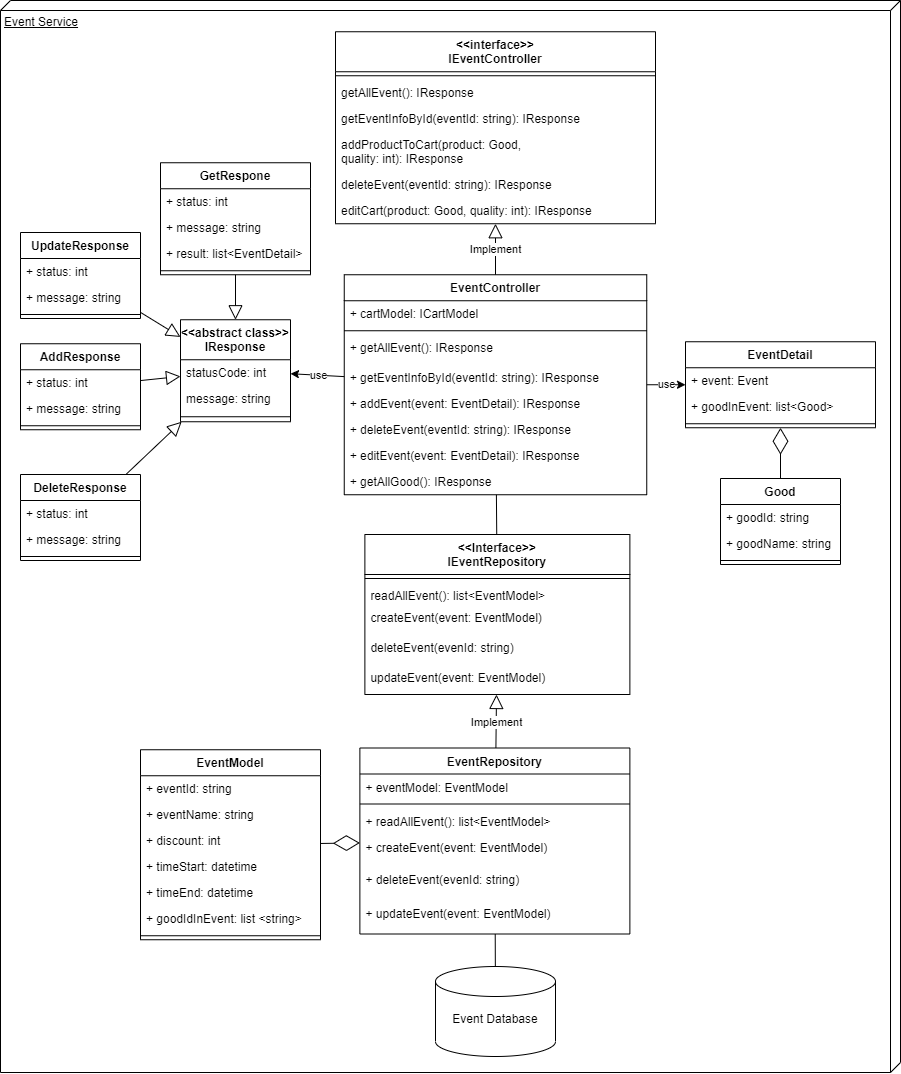

The diagram above was exported from draw.io. Its source (the exported page's mxGraphModel, read from the mxfile embedded in the PNG):
<mxGraphModel dx="7363" dy="6584" grid="1" gridSize="10" guides="1" tooltips="1" connect="1" arrows="1" fold="1" page="1" pageScale="1" pageWidth="3300" pageHeight="4681" math="0" shadow="0">
  <root>
    <mxCell id="0" />
    <mxCell id="1" parent="0" />
    <mxCell id="2" value="Event Service" style="verticalAlign=top;align=left;spacingTop=8;spacingLeft=2;spacingRight=12;shape=cube;size=10;direction=south;fontStyle=4;html=1;" vertex="1" parent="1">
      <mxGeometry x="1870" y="2638" width="900" height="1072" as="geometry" />
    </mxCell>
    <mxCell id="3" style="edgeStyle=none;rounded=0;orthogonalLoop=1;jettySize=auto;html=1;endArrow=none;endFill=0;" edge="1" source="4" target="39" parent="1">
      <mxGeometry relative="1" as="geometry">
        <mxPoint x="2365" y="3244.25" as="targetPoint" />
      </mxGeometry>
    </mxCell>
    <mxCell id="4" value="EventController" style="swimlane;fontStyle=1;align=center;verticalAlign=top;childLayout=stackLayout;horizontal=1;startSize=26;horizontalStack=0;resizeParent=1;resizeParentMax=0;resizeLast=0;collapsible=1;marginBottom=0;" vertex="1" parent="1">
      <mxGeometry x="2213.75" y="2912.25" width="302.5" height="220" as="geometry" />
    </mxCell>
    <mxCell id="5" value="+ cartModel: ICartModel" style="text;strokeColor=none;fillColor=none;align=left;verticalAlign=top;spacingLeft=4;spacingRight=4;overflow=hidden;rotatable=0;points=[[0,0.5],[1,0.5]];portConstraint=eastwest;" vertex="1" parent="4">
      <mxGeometry y="26" width="302.5" height="26" as="geometry" />
    </mxCell>
    <mxCell id="6" value="" style="line;strokeWidth=1;fillColor=none;align=left;verticalAlign=middle;spacingTop=-1;spacingLeft=3;spacingRight=3;rotatable=0;labelPosition=right;points=[];portConstraint=eastwest;strokeColor=inherit;" vertex="1" parent="4">
      <mxGeometry y="52" width="302.5" height="8" as="geometry" />
    </mxCell>
    <mxCell id="7" value="+ getAllEvent(): IResponse" style="text;strokeColor=none;fillColor=none;align=left;verticalAlign=top;spacingLeft=4;spacingRight=4;overflow=hidden;rotatable=0;points=[[0,0.5],[1,0.5]];portConstraint=eastwest;" vertex="1" parent="4">
      <mxGeometry y="60" width="302.5" height="30" as="geometry" />
    </mxCell>
    <mxCell id="8" value="+ getEventInfoById(eventId: string): IResponse" style="text;strokeColor=none;fillColor=none;align=left;verticalAlign=top;spacingLeft=4;spacingRight=4;overflow=hidden;rotatable=0;points=[[0,0.5],[1,0.5]];portConstraint=eastwest;" vertex="1" parent="4">
      <mxGeometry y="90" width="302.5" height="26" as="geometry" />
    </mxCell>
    <mxCell id="9" value="+ addEvent(event: EventDetail): IResponse" style="text;strokeColor=none;fillColor=none;align=left;verticalAlign=top;spacingLeft=4;spacingRight=4;overflow=hidden;rotatable=0;points=[[0,0.5],[1,0.5]];portConstraint=eastwest;" vertex="1" parent="4">
      <mxGeometry y="116" width="302.5" height="26" as="geometry" />
    </mxCell>
    <mxCell id="10" value="+ deleteEvent(eventId: string): IResponse" style="text;strokeColor=none;fillColor=none;align=left;verticalAlign=top;spacingLeft=4;spacingRight=4;overflow=hidden;rotatable=0;points=[[0,0.5],[1,0.5]];portConstraint=eastwest;" vertex="1" parent="4">
      <mxGeometry y="142" width="302.5" height="26" as="geometry" />
    </mxCell>
    <mxCell id="11" value="+ editEvent(event: EventDetail): IResponse" style="text;strokeColor=none;fillColor=none;align=left;verticalAlign=top;spacingLeft=4;spacingRight=4;overflow=hidden;rotatable=0;points=[[0,0.5],[1,0.5]];portConstraint=eastwest;" vertex="1" parent="4">
      <mxGeometry y="168" width="302.5" height="26" as="geometry" />
    </mxCell>
    <mxCell id="12" value="+ getAllGood(): IResponse" style="text;strokeColor=none;fillColor=none;align=left;verticalAlign=top;spacingLeft=4;spacingRight=4;overflow=hidden;rotatable=0;points=[[0,0.5],[1,0.5]];portConstraint=eastwest;" vertex="1" parent="4">
      <mxGeometry y="194" width="302.5" height="26" as="geometry" />
    </mxCell>
    <mxCell id="13" value="&lt;&lt;interface&gt;&gt;&#10;IEventController" style="swimlane;fontStyle=1;align=center;verticalAlign=top;childLayout=stackLayout;horizontal=1;startSize=40;horizontalStack=0;resizeParent=1;resizeParentMax=0;resizeLast=0;collapsible=1;marginBottom=0;" vertex="1" parent="1">
      <mxGeometry x="2205" y="2669.25" width="320" height="192" as="geometry" />
    </mxCell>
    <mxCell id="14" value="" style="line;strokeWidth=1;fillColor=none;align=left;verticalAlign=middle;spacingTop=-1;spacingLeft=3;spacingRight=3;rotatable=0;labelPosition=right;points=[];portConstraint=eastwest;strokeColor=inherit;" vertex="1" parent="13">
      <mxGeometry y="40" width="320" height="8" as="geometry" />
    </mxCell>
    <mxCell id="15" value="getAllEvent(): IResponse" style="text;strokeColor=none;fillColor=none;align=left;verticalAlign=top;spacingLeft=4;spacingRight=4;overflow=hidden;rotatable=0;points=[[0,0.5],[1,0.5]];portConstraint=eastwest;" vertex="1" parent="13">
      <mxGeometry y="48" width="320" height="26" as="geometry" />
    </mxCell>
    <mxCell id="16" value="getEventInfoById(eventId: string): IResponse" style="text;strokeColor=none;fillColor=none;align=left;verticalAlign=top;spacingLeft=4;spacingRight=4;overflow=hidden;rotatable=0;points=[[0,0.5],[1,0.5]];portConstraint=eastwest;" vertex="1" parent="13">
      <mxGeometry y="74" width="320" height="26" as="geometry" />
    </mxCell>
    <mxCell id="17" value="addProductToCart(product: Good,&#10;quality: int): IResponse" style="text;strokeColor=none;fillColor=none;align=left;verticalAlign=top;spacingLeft=4;spacingRight=4;overflow=hidden;rotatable=0;points=[[0,0.5],[1,0.5]];portConstraint=eastwest;" vertex="1" parent="13">
      <mxGeometry y="100" width="320" height="40" as="geometry" />
    </mxCell>
    <mxCell id="18" value="deleteEvent(eventId: string): IResponse" style="text;strokeColor=none;fillColor=none;align=left;verticalAlign=top;spacingLeft=4;spacingRight=4;overflow=hidden;rotatable=0;points=[[0,0.5],[1,0.5]];portConstraint=eastwest;" vertex="1" parent="13">
      <mxGeometry y="140" width="320" height="26" as="geometry" />
    </mxCell>
    <mxCell id="19" value="editCart(product: Good, quality: int): IResponse" style="text;strokeColor=none;fillColor=none;align=left;verticalAlign=top;spacingLeft=4;spacingRight=4;overflow=hidden;rotatable=0;points=[[0,0.5],[1,0.5]];portConstraint=eastwest;" vertex="1" parent="13">
      <mxGeometry y="166" width="320" height="26" as="geometry" />
    </mxCell>
    <mxCell id="20" value="Implement" style="edgeStyle=none;rounded=0;orthogonalLoop=1;jettySize=auto;html=1;endArrow=block;endFill=0;endSize=12;" edge="1" source="4" target="13" parent="1">
      <mxGeometry relative="1" as="geometry">
        <mxPoint x="2288.8348082595867" y="2919.25" as="sourcePoint" />
        <mxPoint x="2218.274336283186" y="2815.25" as="targetPoint" />
      </mxGeometry>
    </mxCell>
    <mxCell id="21" value="use" style="rounded=0;orthogonalLoop=1;jettySize=auto;html=1;endArrow=classic;endFill=1;" edge="1" source="4" target="60" parent="1">
      <mxGeometry relative="1" as="geometry">
        <mxPoint x="2965" y="3097.0691489361707" as="sourcePoint" />
        <mxPoint x="2170" y="3022.25" as="targetPoint" />
      </mxGeometry>
    </mxCell>
    <mxCell id="22" value="EventModel" style="swimlane;fontStyle=1;align=center;verticalAlign=top;childLayout=stackLayout;horizontal=1;startSize=26;horizontalStack=0;resizeParent=1;resizeParentMax=0;resizeLast=0;collapsible=1;marginBottom=0;" vertex="1" parent="1">
      <mxGeometry x="2010" y="3387.25" width="180" height="190" as="geometry" />
    </mxCell>
    <mxCell id="23" value="+ eventId: string" style="text;strokeColor=none;fillColor=none;align=left;verticalAlign=top;spacingLeft=4;spacingRight=4;overflow=hidden;rotatable=0;points=[[0,0.5],[1,0.5]];portConstraint=eastwest;" vertex="1" parent="22">
      <mxGeometry y="26" width="180" height="26" as="geometry" />
    </mxCell>
    <mxCell id="24" value="+ eventName: string" style="text;strokeColor=none;fillColor=none;align=left;verticalAlign=top;spacingLeft=4;spacingRight=4;overflow=hidden;rotatable=0;points=[[0,0.5],[1,0.5]];portConstraint=eastwest;" vertex="1" parent="22">
      <mxGeometry y="52" width="180" height="26" as="geometry" />
    </mxCell>
    <mxCell id="25" value="+ discount: int" style="text;strokeColor=none;fillColor=none;align=left;verticalAlign=top;spacingLeft=4;spacingRight=4;overflow=hidden;rotatable=0;points=[[0,0.5],[1,0.5]];portConstraint=eastwest;" vertex="1" parent="22">
      <mxGeometry y="78" width="180" height="26" as="geometry" />
    </mxCell>
    <mxCell id="26" value="+ timeStart: datetime" style="text;strokeColor=none;fillColor=none;align=left;verticalAlign=top;spacingLeft=4;spacingRight=4;overflow=hidden;rotatable=0;points=[[0,0.5],[1,0.5]];portConstraint=eastwest;" vertex="1" parent="22">
      <mxGeometry y="104" width="180" height="26" as="geometry" />
    </mxCell>
    <mxCell id="27" value="+ timeEnd: datetime" style="text;strokeColor=none;fillColor=none;align=left;verticalAlign=top;spacingLeft=4;spacingRight=4;overflow=hidden;rotatable=0;points=[[0,0.5],[1,0.5]];portConstraint=eastwest;" vertex="1" parent="22">
      <mxGeometry y="130" width="180" height="26" as="geometry" />
    </mxCell>
    <mxCell id="28" value="+ goodIdInEvent: list &lt;string&gt;" style="text;strokeColor=none;fillColor=none;align=left;verticalAlign=top;spacingLeft=4;spacingRight=4;overflow=hidden;rotatable=0;points=[[0,0.5],[1,0.5]];portConstraint=eastwest;" vertex="1" parent="22">
      <mxGeometry y="156" width="180" height="26" as="geometry" />
    </mxCell>
    <mxCell id="29" value="" style="line;strokeWidth=1;fillColor=none;align=left;verticalAlign=middle;spacingTop=-1;spacingLeft=3;spacingRight=3;rotatable=0;labelPosition=right;points=[];portConstraint=eastwest;strokeColor=inherit;" vertex="1" parent="22">
      <mxGeometry y="182" width="180" height="8" as="geometry" />
    </mxCell>
    <mxCell id="30" value="&lt;br&gt;Event Database" style="strokeWidth=1;html=1;shape=mxgraph.flowchart.database;whiteSpace=wrap;" vertex="1" parent="1">
      <mxGeometry x="2305" y="3604" width="120" height="90" as="geometry" />
    </mxCell>
    <mxCell id="31" value="EventRepository" style="swimlane;fontStyle=1;align=center;verticalAlign=top;childLayout=stackLayout;horizontal=1;startSize=26;horizontalStack=0;resizeParent=1;resizeParentMax=0;resizeLast=0;collapsible=1;marginBottom=0;" vertex="1" parent="1">
      <mxGeometry x="2229.38" y="3385.5" width="270" height="186" as="geometry" />
    </mxCell>
    <mxCell id="32" value="+ eventModel: EventModel" style="text;strokeColor=none;fillColor=none;align=left;verticalAlign=top;spacingLeft=4;spacingRight=4;overflow=hidden;rotatable=0;points=[[0,0.5],[1,0.5]];portConstraint=eastwest;" vertex="1" parent="31">
      <mxGeometry y="26" width="270" height="26" as="geometry" />
    </mxCell>
    <mxCell id="33" value="" style="line;strokeWidth=1;fillColor=none;align=left;verticalAlign=middle;spacingTop=-1;spacingLeft=3;spacingRight=3;rotatable=0;labelPosition=right;points=[];portConstraint=eastwest;strokeColor=inherit;" vertex="1" parent="31">
      <mxGeometry y="52" width="270" height="8" as="geometry" />
    </mxCell>
    <mxCell id="34" value="+ readAllEvent(): list&lt;EventModel&gt;" style="text;strokeColor=none;fillColor=none;align=left;verticalAlign=top;spacingLeft=4;spacingRight=4;overflow=hidden;rotatable=0;points=[[0,0.5],[1,0.5]];portConstraint=eastwest;" vertex="1" parent="31">
      <mxGeometry y="60" width="270" height="26" as="geometry" />
    </mxCell>
    <mxCell id="35" value="+ createEvent(event: EventModel)" style="text;strokeColor=none;fillColor=none;align=left;verticalAlign=top;spacingLeft=4;spacingRight=4;overflow=hidden;rotatable=0;points=[[0,0.5],[1,0.5]];portConstraint=eastwest;" vertex="1" parent="31">
      <mxGeometry y="86" width="270" height="32" as="geometry" />
    </mxCell>
    <mxCell id="36" value="+ deleteEvent(evenId: string)" style="text;strokeColor=none;fillColor=none;align=left;verticalAlign=top;spacingLeft=4;spacingRight=4;overflow=hidden;rotatable=0;points=[[0,0.5],[1,0.5]];portConstraint=eastwest;" vertex="1" parent="31">
      <mxGeometry y="118" width="270" height="34" as="geometry" />
    </mxCell>
    <mxCell id="37" value="+ updateEvent(event: EventModel)" style="text;strokeColor=none;fillColor=none;align=left;verticalAlign=top;spacingLeft=4;spacingRight=4;overflow=hidden;rotatable=0;points=[[0,0.5],[1,0.5]];portConstraint=eastwest;" vertex="1" parent="31">
      <mxGeometry y="152" width="270" height="34" as="geometry" />
    </mxCell>
    <mxCell id="38" style="rounded=0;orthogonalLoop=1;jettySize=auto;html=1;endArrow=none;endFill=0;" edge="1" source="31" target="30" parent="1">
      <mxGeometry relative="1" as="geometry">
        <mxPoint x="2715" y="3705.75" as="sourcePoint" />
        <mxPoint x="2715" y="3773.75" as="targetPoint" />
      </mxGeometry>
    </mxCell>
    <mxCell id="39" value="&lt;&lt;Interface&gt;&gt;&#10;IEventRepository" style="swimlane;fontStyle=1;align=center;verticalAlign=top;childLayout=stackLayout;horizontal=1;startSize=40;horizontalStack=0;resizeParent=1;resizeParentMax=0;resizeLast=0;collapsible=1;marginBottom=0;" vertex="1" parent="1">
      <mxGeometry x="2234.38" y="3172" width="265" height="160" as="geometry" />
    </mxCell>
    <mxCell id="40" value="" style="line;strokeWidth=1;fillColor=none;align=left;verticalAlign=middle;spacingTop=-1;spacingLeft=3;spacingRight=3;rotatable=0;labelPosition=right;points=[];portConstraint=eastwest;strokeColor=inherit;" vertex="1" parent="39">
      <mxGeometry y="40" width="265" height="8" as="geometry" />
    </mxCell>
    <mxCell id="41" value="readAllEvent(): list&lt;EventModel&gt;" style="text;strokeColor=none;fillColor=none;align=left;verticalAlign=top;spacingLeft=4;spacingRight=4;overflow=hidden;rotatable=0;points=[[0,0.5],[1,0.5]];portConstraint=eastwest;" vertex="1" parent="39">
      <mxGeometry y="48" width="265" height="22" as="geometry" />
    </mxCell>
    <mxCell id="42" value="createEvent(event: EventModel)" style="text;strokeColor=none;fillColor=none;align=left;verticalAlign=top;spacingLeft=4;spacingRight=4;overflow=hidden;rotatable=0;points=[[0,0.5],[1,0.5]];portConstraint=eastwest;" vertex="1" parent="39">
      <mxGeometry y="70" width="265" height="30" as="geometry" />
    </mxCell>
    <mxCell id="43" value="deleteEvent(evenId: string)" style="text;strokeColor=none;fillColor=none;align=left;verticalAlign=top;spacingLeft=4;spacingRight=4;overflow=hidden;rotatable=0;points=[[0,0.5],[1,0.5]];portConstraint=eastwest;" vertex="1" parent="39">
      <mxGeometry y="100" width="265" height="30" as="geometry" />
    </mxCell>
    <mxCell id="44" value="updateEvent(event: EventModel)" style="text;strokeColor=none;fillColor=none;align=left;verticalAlign=top;spacingLeft=4;spacingRight=4;overflow=hidden;rotatable=0;points=[[0,0.5],[1,0.5]];portConstraint=eastwest;" vertex="1" parent="39">
      <mxGeometry y="130" width="265" height="30" as="geometry" />
    </mxCell>
    <mxCell id="45" value="Implement" style="rounded=0;orthogonalLoop=1;jettySize=auto;html=1;endArrow=block;endFill=0;endSize=12;" edge="1" source="31" target="39" parent="1">
      <mxGeometry relative="1" as="geometry">
        <mxPoint x="2715.424901185771" y="3457.75" as="sourcePoint" />
        <mxPoint x="2716.116600790514" y="3387.75" as="targetPoint" />
      </mxGeometry>
    </mxCell>
    <mxCell id="46" value="EventDetail" style="swimlane;fontStyle=1;align=center;verticalAlign=top;childLayout=stackLayout;horizontal=1;startSize=26;horizontalStack=0;resizeParent=1;resizeParentMax=0;resizeLast=0;collapsible=1;marginBottom=0;" vertex="1" parent="1">
      <mxGeometry x="2555" y="2979.25" width="190" height="86" as="geometry" />
    </mxCell>
    <mxCell id="47" value="+ event: Event" style="text;strokeColor=none;fillColor=none;align=left;verticalAlign=top;spacingLeft=4;spacingRight=4;overflow=hidden;rotatable=0;points=[[0,0.5],[1,0.5]];portConstraint=eastwest;" vertex="1" parent="46">
      <mxGeometry y="26" width="190" height="26" as="geometry" />
    </mxCell>
    <mxCell id="48" value="+ goodInEvent: list&lt;Good&gt;" style="text;strokeColor=none;fillColor=none;align=left;verticalAlign=top;spacingLeft=4;spacingRight=4;overflow=hidden;rotatable=0;points=[[0,0.5],[1,0.5]];portConstraint=eastwest;" vertex="1" parent="46">
      <mxGeometry y="52" width="190" height="26" as="geometry" />
    </mxCell>
    <mxCell id="49" value="" style="line;strokeWidth=1;fillColor=none;align=left;verticalAlign=middle;spacingTop=-1;spacingLeft=3;spacingRight=3;rotatable=0;labelPosition=right;points=[];portConstraint=eastwest;strokeColor=inherit;" vertex="1" parent="46">
      <mxGeometry y="78" width="190" height="8" as="geometry" />
    </mxCell>
    <mxCell id="50" value="Good" style="swimlane;fontStyle=1;align=center;verticalAlign=top;childLayout=stackLayout;horizontal=1;startSize=26;horizontalStack=0;resizeParent=1;resizeParentMax=0;resizeLast=0;collapsible=1;marginBottom=0;" vertex="1" parent="1">
      <mxGeometry x="2590" y="3116" width="120" height="86" as="geometry" />
    </mxCell>
    <mxCell id="51" value="+ goodId: string" style="text;strokeColor=none;fillColor=none;align=left;verticalAlign=top;spacingLeft=4;spacingRight=4;overflow=hidden;rotatable=0;points=[[0,0.5],[1,0.5]];portConstraint=eastwest;" vertex="1" parent="50">
      <mxGeometry y="26" width="120" height="26" as="geometry" />
    </mxCell>
    <mxCell id="52" value="+ goodName: string" style="text;strokeColor=none;fillColor=none;align=left;verticalAlign=top;spacingLeft=4;spacingRight=4;overflow=hidden;rotatable=0;points=[[0,0.5],[1,0.5]];portConstraint=eastwest;" vertex="1" parent="50">
      <mxGeometry y="52" width="120" height="26" as="geometry" />
    </mxCell>
    <mxCell id="53" value="" style="line;strokeWidth=1;fillColor=none;align=left;verticalAlign=middle;spacingTop=-1;spacingLeft=3;spacingRight=3;rotatable=0;labelPosition=right;points=[];portConstraint=eastwest;strokeColor=inherit;" vertex="1" parent="50">
      <mxGeometry y="78" width="120" height="8" as="geometry" />
    </mxCell>
    <mxCell id="54" value="" style="endArrow=diamondThin;endFill=0;endSize=24;html=1;rounded=0;" edge="1" source="22" target="31" parent="1">
      <mxGeometry width="160" relative="1" as="geometry">
        <mxPoint x="2585" y="3560.065573770493" as="sourcePoint" />
        <mxPoint x="2510" y="3559.327868852459" as="targetPoint" />
      </mxGeometry>
    </mxCell>
    <mxCell id="55" value="" style="endArrow=diamondThin;endFill=0;endSize=24;html=1;rounded=0;" edge="1" source="50" target="46" parent="1">
      <mxGeometry width="160" relative="1" as="geometry">
        <mxPoint x="2600" y="3032.25" as="sourcePoint" />
        <mxPoint x="2526.25" y="3032.25" as="targetPoint" />
      </mxGeometry>
    </mxCell>
    <mxCell id="56" value="UpdateResponse" style="swimlane;fontStyle=1;align=center;verticalAlign=top;childLayout=stackLayout;horizontal=1;startSize=26;horizontalStack=0;resizeParent=1;resizeParentMax=0;resizeLast=0;collapsible=1;marginBottom=0;" vertex="1" parent="1">
      <mxGeometry x="1890" y="2870" width="120" height="86" as="geometry" />
    </mxCell>
    <mxCell id="57" value="+ status: int" style="text;strokeColor=none;fillColor=none;align=left;verticalAlign=top;spacingLeft=4;spacingRight=4;overflow=hidden;rotatable=0;points=[[0,0.5],[1,0.5]];portConstraint=eastwest;" vertex="1" parent="56">
      <mxGeometry y="26" width="120" height="26" as="geometry" />
    </mxCell>
    <mxCell id="58" value="+ message: string" style="text;strokeColor=none;fillColor=none;align=left;verticalAlign=top;spacingLeft=4;spacingRight=4;overflow=hidden;rotatable=0;points=[[0,0.5],[1,0.5]];portConstraint=eastwest;" vertex="1" parent="56">
      <mxGeometry y="52" width="120" height="26" as="geometry" />
    </mxCell>
    <mxCell id="59" value="" style="line;strokeWidth=1;fillColor=none;align=left;verticalAlign=middle;spacingTop=-1;spacingLeft=3;spacingRight=3;rotatable=0;labelPosition=right;points=[];portConstraint=eastwest;strokeColor=inherit;" vertex="1" parent="56">
      <mxGeometry y="78" width="120" height="8" as="geometry" />
    </mxCell>
    <mxCell id="60" value="&lt;&lt;abstract class&gt;&gt;&#10;IResponse" style="swimlane;fontStyle=1;align=center;verticalAlign=top;childLayout=stackLayout;horizontal=1;startSize=40;horizontalStack=0;resizeParent=1;resizeLast=0;collapsible=1;marginBottom=0;rounded=0;shadow=0;strokeWidth=1;" vertex="1" parent="1">
      <mxGeometry x="2050" y="2957.25" width="110" height="102" as="geometry">
        <mxRectangle x="230" y="140" width="160" height="26" as="alternateBounds" />
      </mxGeometry>
    </mxCell>
    <mxCell id="61" value="statusCode: int" style="text;align=left;verticalAlign=top;spacingLeft=4;spacingRight=4;overflow=hidden;rotatable=0;points=[[0,0.5],[1,0.5]];portConstraint=eastwest;" vertex="1" parent="60">
      <mxGeometry y="40" width="110" height="26" as="geometry" />
    </mxCell>
    <mxCell id="62" value="message: string" style="text;align=left;verticalAlign=top;spacingLeft=4;spacingRight=4;overflow=hidden;rotatable=0;points=[[0,0.5],[1,0.5]];portConstraint=eastwest;rounded=0;shadow=0;html=0;" vertex="1" parent="60">
      <mxGeometry y="66" width="110" height="26" as="geometry" />
    </mxCell>
    <mxCell id="63" value="" style="line;html=1;strokeWidth=1;align=left;verticalAlign=middle;spacingTop=-1;spacingLeft=3;spacingRight=3;rotatable=0;labelPosition=right;points=[];portConstraint=eastwest;" vertex="1" parent="60">
      <mxGeometry y="92" width="110" height="10" as="geometry" />
    </mxCell>
    <mxCell id="64" value="GetRespone" style="swimlane;fontStyle=1;align=center;verticalAlign=top;childLayout=stackLayout;horizontal=1;startSize=26;horizontalStack=0;resizeParent=1;resizeParentMax=0;resizeLast=0;collapsible=1;marginBottom=0;" vertex="1" parent="1">
      <mxGeometry x="2030" y="2800.25" width="150" height="112" as="geometry" />
    </mxCell>
    <mxCell id="65" value="+ status: int" style="text;strokeColor=none;fillColor=none;align=left;verticalAlign=top;spacingLeft=4;spacingRight=4;overflow=hidden;rotatable=0;points=[[0,0.5],[1,0.5]];portConstraint=eastwest;" vertex="1" parent="64">
      <mxGeometry y="26" width="150" height="26" as="geometry" />
    </mxCell>
    <mxCell id="66" value="+ message: string" style="text;strokeColor=none;fillColor=none;align=left;verticalAlign=top;spacingLeft=4;spacingRight=4;overflow=hidden;rotatable=0;points=[[0,0.5],[1,0.5]];portConstraint=eastwest;" vertex="1" parent="64">
      <mxGeometry y="52" width="150" height="26" as="geometry" />
    </mxCell>
    <mxCell id="67" value="+ result: list&lt;EventDetail&gt;" style="text;strokeColor=none;fillColor=none;align=left;verticalAlign=top;spacingLeft=4;spacingRight=4;overflow=hidden;rotatable=0;points=[[0,0.5],[1,0.5]];portConstraint=eastwest;" vertex="1" parent="64">
      <mxGeometry y="78" width="150" height="26" as="geometry" />
    </mxCell>
    <mxCell id="68" value="" style="line;strokeWidth=1;fillColor=none;align=left;verticalAlign=middle;spacingTop=-1;spacingLeft=3;spacingRight=3;rotatable=0;labelPosition=right;points=[];portConstraint=eastwest;strokeColor=inherit;" vertex="1" parent="64">
      <mxGeometry y="104" width="150" height="8" as="geometry" />
    </mxCell>
    <mxCell id="69" value="" style="edgeStyle=none;rounded=0;orthogonalLoop=1;jettySize=auto;html=1;endArrow=block;endFill=0;endSize=12;" edge="1" source="64" target="60" parent="1">
      <mxGeometry relative="1" as="geometry">
        <mxPoint x="1970" y="2702.25" as="sourcePoint" />
        <mxPoint x="1970" y="2582.25" as="targetPoint" />
      </mxGeometry>
    </mxCell>
    <mxCell id="70" value="" style="edgeStyle=none;rounded=0;orthogonalLoop=1;jettySize=auto;html=1;endArrow=block;endFill=0;endSize=12;" edge="1" source="56" target="60" parent="1">
      <mxGeometry relative="1" as="geometry">
        <mxPoint x="1790" y="2314.61" as="sourcePoint" />
        <mxPoint x="1925" y="2214.17" as="targetPoint" />
      </mxGeometry>
    </mxCell>
    <mxCell id="71" value="AddResponse" style="swimlane;fontStyle=1;align=center;verticalAlign=top;childLayout=stackLayout;horizontal=1;startSize=26;horizontalStack=0;resizeParent=1;resizeParentMax=0;resizeLast=0;collapsible=1;marginBottom=0;" vertex="1" parent="1">
      <mxGeometry x="1890" y="2981.25" width="120" height="86" as="geometry" />
    </mxCell>
    <mxCell id="72" value="+ status: int" style="text;strokeColor=none;fillColor=none;align=left;verticalAlign=top;spacingLeft=4;spacingRight=4;overflow=hidden;rotatable=0;points=[[0,0.5],[1,0.5]];portConstraint=eastwest;" vertex="1" parent="71">
      <mxGeometry y="26" width="120" height="26" as="geometry" />
    </mxCell>
    <mxCell id="73" value="+ message: string" style="text;strokeColor=none;fillColor=none;align=left;verticalAlign=top;spacingLeft=4;spacingRight=4;overflow=hidden;rotatable=0;points=[[0,0.5],[1,0.5]];portConstraint=eastwest;" vertex="1" parent="71">
      <mxGeometry y="52" width="120" height="26" as="geometry" />
    </mxCell>
    <mxCell id="74" value="" style="line;strokeWidth=1;fillColor=none;align=left;verticalAlign=middle;spacingTop=-1;spacingLeft=3;spacingRight=3;rotatable=0;labelPosition=right;points=[];portConstraint=eastwest;strokeColor=inherit;" vertex="1" parent="71">
      <mxGeometry y="78" width="120" height="8" as="geometry" />
    </mxCell>
    <mxCell id="75" value="DeleteResponse" style="swimlane;fontStyle=1;align=center;verticalAlign=top;childLayout=stackLayout;horizontal=1;startSize=26;horizontalStack=0;resizeParent=1;resizeParentMax=0;resizeLast=0;collapsible=1;marginBottom=0;" vertex="1" parent="1">
      <mxGeometry x="1890" y="3112" width="120" height="86" as="geometry" />
    </mxCell>
    <mxCell id="76" value="+ status: int" style="text;strokeColor=none;fillColor=none;align=left;verticalAlign=top;spacingLeft=4;spacingRight=4;overflow=hidden;rotatable=0;points=[[0,0.5],[1,0.5]];portConstraint=eastwest;" vertex="1" parent="75">
      <mxGeometry y="26" width="120" height="26" as="geometry" />
    </mxCell>
    <mxCell id="77" value="+ message: string" style="text;strokeColor=none;fillColor=none;align=left;verticalAlign=top;spacingLeft=4;spacingRight=4;overflow=hidden;rotatable=0;points=[[0,0.5],[1,0.5]];portConstraint=eastwest;" vertex="1" parent="75">
      <mxGeometry y="52" width="120" height="26" as="geometry" />
    </mxCell>
    <mxCell id="78" value="" style="line;strokeWidth=1;fillColor=none;align=left;verticalAlign=middle;spacingTop=-1;spacingLeft=3;spacingRight=3;rotatable=0;labelPosition=right;points=[];portConstraint=eastwest;strokeColor=inherit;" vertex="1" parent="75">
      <mxGeometry y="78" width="120" height="8" as="geometry" />
    </mxCell>
    <mxCell id="79" value="" style="edgeStyle=none;rounded=0;orthogonalLoop=1;jettySize=auto;html=1;endArrow=block;endFill=0;endSize=12;" edge="1" source="71" target="60" parent="1">
      <mxGeometry relative="1" as="geometry">
        <mxPoint x="1636.3609467455617" y="2884.25" as="sourcePoint" />
        <mxPoint x="1647.455621301775" y="2809.25" as="targetPoint" />
      </mxGeometry>
    </mxCell>
    <mxCell id="80" value="" style="edgeStyle=none;rounded=0;orthogonalLoop=1;jettySize=auto;html=1;endArrow=block;endFill=0;endSize=12;" edge="1" source="75" target="60" parent="1">
      <mxGeometry relative="1" as="geometry">
        <mxPoint x="1646.3609467455617" y="2894.25" as="sourcePoint" />
        <mxPoint x="1657.455621301775" y="2819.25" as="targetPoint" />
      </mxGeometry>
    </mxCell>
    <mxCell id="81" value="use" style="rounded=0;orthogonalLoop=1;jettySize=auto;html=1;endArrow=classic;endFill=1;" edge="1" source="4" target="46" parent="1">
      <mxGeometry relative="1" as="geometry">
        <mxPoint x="2223.75" y="3024.6875" as="sourcePoint" />
        <mxPoint x="2150" y="3021" as="targetPoint" />
      </mxGeometry>
    </mxCell>
  </root>
</mxGraphModel>